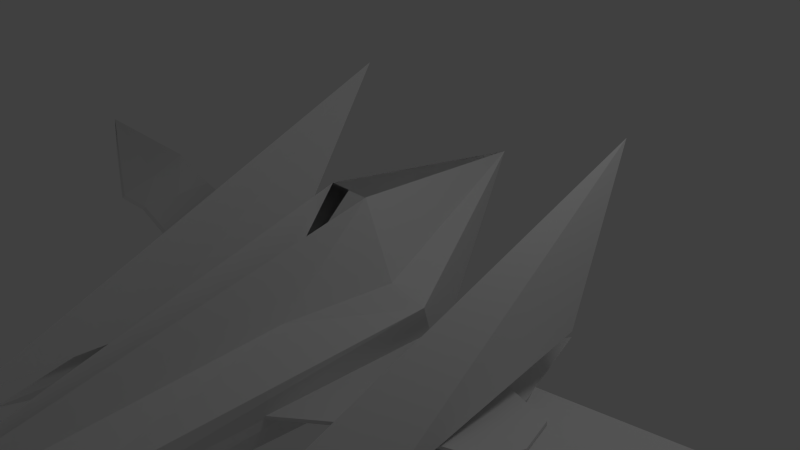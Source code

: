 # Source: arwing.blend  (saved by Blender 2.66.1; exported with 4.5.12 LTS)
import bpy
from mathutils import Matrix  # noqa: F401  (used for matrix-valued properties, if any)

bpy.ops.wm.read_factory_settings(use_empty=True)
scene = bpy.context.scene
scene.name = 'Scene'

# ---- collections
col_collection_1 = bpy.data.collections.new('Collection 1'); scene.collection.children.link(col_collection_1)

# ---- materials (node trees are filled in below, after node groups)
mat_material = bpy.data.materials.new('Material')
mat_material.alpha_threshold = 0.0
mat_material.use_transparent_shadow = False
mat_material.roughness = 0.5
mat_material.line_color = (0.0, 0.0, 0.0, 1.0)

# ---- material node trees

# ---- world
world_world = bpy.data.worlds.new('World'); scene.world = world_world
world_world.color = (0.05088, 0.05088, 0.05088)
world_world.use_sun_shadow = False
world_world.sun_shadow_jitter_overblur = 0.0
world_world.cycles.sampling_method = 'MANUAL'
world_world.cycles.sample_map_resolution = 256

# ---- cameras
cam_camera = bpy.data.cameras.new('Camera')
cam_camera.clip_end = 100.0
cam_camera.lens = 35.0
cam_camera.sensor_width = 32.0
cam_camera.sensor_height = 18.0
cam_camera.ortho_scale = 7.314
cam_camera.dof.focus_distance = 0.0
cam_camera.dof.aperture_fstop = 128.0

# ---- lights
light_lamp = bpy.data.lights.new('Lamp', 'POINT')
light_lamp.transmission_factor = 0.0
light_lamp.cutoff_distance = 30.0
light_lamp.energy = 100.0
light_lamp.shadow_buffer_clip_start = 1.001
light_lamp.shadow_soft_size = 1.0
light_lamp.shadow_maximum_resolution = 0.006
light_lamp.use_absolute_resolution = True
light_lamp.cycles.use_multiple_importance_sampling = False

# ---- meshes
me_cube_002 = bpy.data.meshes.new('Cube.002')
me_cube_002.from_pydata([(2.585, 0.7758, 2.239), (2.265, 2.002, 4.219), (2.564, -2.192, 1.684), (2.063, -4.617, 1.582), (1.384, -0.2656, 2.239), (1.723, -2.441, 1.703), (2.564, -1.921, 1.442), (1.992, -4.346, 1.34), (1.723, -2.17, 1.461), (1.992, -2.008, 0.7524), (2.577, 0.001226, 1.658), (1.384, -0.2633, 1.673), (1.992, 1.659, 1.466)], [], [(1, 3, 2), (0, 1, 2), (1, 4, 5, 3), (9, 7, 8), (6, 7, 9), (5, 2, 3), (8, 7, 6), (4, 1, 0), (4, 0, 2, 5), (6, 10, 11, 8), (10, 6, 9, 12), (10, 12, 11), (11, 12, 9, 8)])
_uv = me_cube_002.uv_layers.new(name='UVMap')
_uv.uv.foreach_set('vector', [0.0, 0.0, 0.0, 0.0, 0.0, 0.0, 0.0, 0.0, 0.0, 0.0, 0.0, 0.0, 0.0, 0.0, 0.0, 0.0, 0.0, 0.0, 0.0, 0.0, 0.0, 0.0, 0.0, 0.0, 0.0, 0.0, 0.0, 0.0, 0.0, 0.0, 0.0, 0.0, 0.0, 0.0, 0.0, 0.0, 0.0, 0.0, 0.0, 0.0, 0.0, 0.0, 0.0, 0.0, 0.0, 0.0, 0.0, 0.0, 0.0, 0.0, 0.0, 0.0, 0.0, 0.0, 0.0, 0.0, 0.0, 0.0, 0.0, 0.0, 0.0, 0.0, 0.0, 0.0, 0.0, 0.0, 0.0, 0.0, 0.0, 0.0, 0.0, 0.0, 0.0, 0.0, 0.0, 0.0, 0.0, 0.0, 0.0, 0.0, 0.0, 0.0, 0.0, 0.0, 0.0, 0.0, 0.0, 0.0])
me_cube_002.materials.append(mat_material)
me_cube_002.use_remesh_preserve_volume = False
me_cube_002.use_remesh_preserve_attributes = False
me_cube_002.use_mirror_vertex_groups = False
me_cube_002.update()
me_cube_001 = bpy.data.meshes.new('Cube.001')
me_cube_001.from_pydata([(3.022, -1.027, -0.8141), (5.03, -0.6181, -0.8141), (9.434, 1.085, -0.8141), (5.702, -0.6373, -0.8141), (2.557, 0.1743, -0.8141), (6.13, 0.7376, -0.5827), (5.148, 0.6648, -0.8141), (3.022, -1.027, -0.8776), (5.03, -0.6181, -0.8776), (9.434, 1.085, -0.8776), (5.702, -0.6373, -0.8776), (2.557, 0.1743, -0.8776), (6.13, 0.7376, -1.054), (5.148, 0.6648, -0.8776), (3.022, -1.076, -0.8481), (5.03, -0.6675, -0.8481), (5.702, -0.6868, -0.8481), (9.434, 1.085, -0.8481), (6.13, 0.7376, -0.8481), (2.557, 0.1743, -0.8481), (5.148, 0.6648, -0.8481), (5.03, -0.6181, -0.8141), (3.022, -1.027, -0.8141), (5.702, -0.6373, -0.8141), (7.568, 0.2238, -0.8141), (2.785, -0.4151, -0.8141), (5.09, 0.03537, -0.8141), (5.92, 0.06304, -0.7315), (2.785, -0.4151, -0.8776), (5.09, 0.03537, -0.8776), (5.92, 0.06304, -0.9725), (2.785, -0.4151, -0.8481), (7.568, 0.2238, -0.8776), (7.568, 0.1744, -0.8481)], [(2, 3), (30, 32), (24, 33), (32, 33)], [(26, 6, 4, 25), (27, 26, 1, 3), (29, 28, 11, 13), (30, 10, 8, 29), (12, 9, 32, 10, 30), (15, 14, 7, 8), (17, 33, 16, 10, 32, 9), (33, 9, 17), (31, 19, 11, 28), (16, 15, 8, 10), (20, 19, 4, 6), (18, 20, 6, 5), (21, 22, 14, 15), (33, 17, 2), (9, 12, 18, 17), (25, 4, 19, 31), (23, 21, 15, 16), (13, 11, 19, 20), (12, 13, 20, 18), (1, 26, 25, 0), (5, 6, 26, 27), (8, 7, 28, 29), (12, 30, 29, 13), (14, 31, 28, 7), (0, 25, 31, 14), (24, 27, 23), (27, 24, 2, 5), (17, 18, 5, 2), (2, 24, 23, 16, 33, 17)])
_uv = me_cube_001.uv_layers.new(name='UVMap')
_uv.uv.foreach_set('vector', [0.0, 0.0, 0.0, 0.0, 0.0, 0.0, 0.0, 0.0, 0.0, 0.0, 0.0, 0.0, 0.0, 0.0, 0.0, 0.0, 0.0, 0.0, 0.0, 0.0, 0.0, 0.0, 0.0, 0.0, 0.0, 0.0, 0.0, 0.0, 0.0, 0.0, 0.0, 0.0, 0.0, 0.0, 0.0, 0.0, 0.0, 0.0, 0.0, 0.0, 0.0, 0.0, 0.0, 0.0, 0.0, 0.0, 0.0, 0.0, 0.0, 0.0, 0.0, 0.0, 0.0, 0.0, 0.0, 0.0, 0.0, 0.0, 0.0, 0.0, 0.0, 0.0, 0.0, 0.0, 0.0, 0.0, 0.0, 0.0, 0.0, 0.0, 0.0, 0.0, 0.0, 0.0, 0.0, 0.0, 0.0, 0.0, 0.0, 0.0, 0.0, 0.0, 0.0, 0.0, 0.0, 0.0, 0.0, 0.0, 0.0, 0.0, 0.0, 0.0, 0.0, 0.0, 0.0, 0.0, 0.0, 0.0, 0.0, 0.0, 0.0, 0.0, 0.0, 0.0, 0.0, 0.0, 0.0, 0.0, 0.0, 0.0, 0.0, 0.0, 0.0, 0.0, 0.0, 0.0, 0.0, 0.0, 0.0, 0.0, 0.0, 0.0, 0.0, 0.0, 0.0, 0.0, 0.0, 0.0, 0.0, 0.0, 0.0, 0.0, 0.0, 0.0, 0.0, 0.0, 0.0, 0.0, 0.0, 0.0, 0.0, 0.0, 0.0, 0.0, 0.0, 0.0, 0.0, 0.0, 0.0, 0.0, 0.0, 0.0, 0.0, 0.0, 0.0, 0.0, 0.0, 0.0, 0.0, 0.0, 0.0, 0.0, 0.0, 0.0, 0.0, 0.0, 0.0, 0.0, 0.0, 0.0, 0.0, 0.0, 0.0, 0.0, 0.0, 0.0, 0.0, 0.0, 0.0, 0.0, 0.0, 0.0, 0.0, 0.0, 0.0, 0.0, 0.0, 0.0, 0.0, 0.0, 0.0, 0.0, 0.0, 0.0, 0.0, 0.0, 0.0, 0.0, 0.0, 0.0, 0.0, 0.0, 0.0, 0.0, 0.0, 0.0, 0.0, 0.0, 0.0, 0.0, 0.0, 0.0, 0.0, 0.0, 0.0, 0.0, 0.0, 0.0, 0.0, 0.0, 0.0, 0.0, 0.0, 0.0, 0.0, 0.0, 0.0, 0.0, 0.0, 0.0, 0.0, 0.0, 0.0, 0.0, 0.0, 0.0])
me_cube_001.materials.append(mat_material)
me_cube_001.use_remesh_preserve_volume = False
me_cube_001.use_remesh_preserve_attributes = False
me_cube_001.use_mirror_vertex_groups = False
me_cube_001.update()
me_cube = bpy.data.meshes.new('Cube')
me_cube.from_pydata([(0.0, -7.092, -0.6789), (0.0, 0.5278, -1.619), (1.189, -0.2656, -0.1679), (0.0, 2.528, 0.7149), (0.562, -4.716, -0.7506), (0.7417, -0.3668, 0.02723), (0.0, -1.68, -0.1679), (0.2989, -1.68, -0.1679), (0.9092, 0.2542, -1.292), (0.3059, -0.3668, 1.019), (0.0, -0.3668, 1.019), (0.0, -4.716, -1.473), (0.0, 2.528, 0.7149), (0.5083, -4.716, -1.314), (0.0, 2.528, 0.7149), (0.7922, -2.361, -0.8811), (0.5352, -4.716, -1.032), (0.5203, -1.023, -0.07031), (1.049, -0.005691, -0.7298), (1.771, -1.701, -0.8054), (2.028, -0.005691, -0.8054), (3.073, -1.165, -0.8054), (3.073, -0.2673, -0.8054), (3.2, -0.7687, -0.8054), (0.9207, -1.183, -0.8054), (0.9207, -1.183, -0.7826), (0.7922, -2.361, -0.8316), (1.049, -0.005691, -0.6803), (1.771, -1.701, -0.7559), (2.028, -0.005691, -0.7559), (3.073, -1.165, -0.7559), (3.073, -0.2673, -0.7559), (3.2, -0.7687, -0.7559), (0.9207, -1.183, -0.7559), (1.9, -0.8533, -0.7559), (1.049, -0.005691, -0.7069), (1.771, -1.701, -0.7826), (3.073, -1.165, -0.7826), (3.2, -0.7687, -0.7826), (2.028, -0.005691, -0.7826), (0.7922, -2.361, -0.8583), (3.073, -0.2673, -0.7826), (0.0, -1.68, -0.1679), (0.2989, -1.68, -0.1679), (0.3059, -0.3668, 1.019), (0.0, -0.3668, 1.019), (0.0, -1.023, 0.4257)], [(3, 8)], [(11, 1, 8, 13), (10, 12, 9), (3, 9, 5), (13, 16, 4, 0, 11), (2, 17, 7), (5, 2, 3), (14, 8, 1), (7, 9, 44, 43), (7, 17, 5, 9), (14, 10, 9), (0, 4, 7), (2, 7, 4), (8, 18, 24, 15, 16, 13), (17, 2, 5), (18, 2, 4, 16, 15, 24), (14, 2, 8), (25, 35, 27, 33), (18, 24, 15, 19, 21, 23, 22, 20), (26, 33, 27, 29, 34, 28), (28, 34, 29, 31, 32, 30), (37, 36, 28, 30), (38, 37, 30, 32), (35, 39, 29, 27), (25, 40, 15, 24), (36, 40, 26, 28), (38, 41, 22, 23), (24, 18, 35, 25), (39, 41, 31, 29), (21, 19, 36, 37), (23, 21, 37, 38), (18, 20, 39, 35), (33, 26, 40, 25), (19, 15, 40, 36), (32, 31, 41, 38), (20, 22, 41, 39), (7, 0, 6, 10, 9), (0, 7, 6), (43, 44, 45, 46, 42), (9, 10, 45, 44), (6, 7, 43, 42), (10, 6, 42, 46, 45)])
_uv = me_cube.uv_layers.new(name='UVMap')
_uv.uv.foreach_set('vector', [0.0, 0.0, 0.0, 0.0, 0.0, 0.0, 0.0, 0.0, 0.0, 0.0, 0.0, 0.0, 0.0, 0.0, 0.0, 0.0, 0.0, 0.0, 0.0, 0.0, 0.0, 0.0, 0.0, 0.0, 0.0, 0.0, 0.0, 0.0, 0.0, 0.0, 0.0, 0.0, 0.0, 0.0, 0.0, 0.0, 0.0, 0.0, 0.0, 0.0, 0.0, 0.0, 0.0, 0.0, 0.0, 0.0, 0.0, 0.0, 0.0, 0.0, 0.0, 0.0, 0.0, 0.0, 0.0, 0.0, 0.0, 0.0, 0.0, 0.0, 0.0, 0.0, 0.0, 0.0, 0.0, 0.0, 0.0, 0.0, 0.0, 0.0, 0.0, 0.0, 0.0, 0.0, 0.0, 0.0, 0.0, 0.0, 0.0, 0.0, 0.0, 0.0, 0.0, 0.0, 0.0, 0.0, 0.0, 0.0, 0.0, 0.0, 0.0, 0.0, 0.0, 0.0, 0.0, 0.0, 0.0, 0.0, 0.0, 0.0, 0.0, 0.0, 0.0, 0.0, 0.0, 0.0, 0.0, 0.0, 0.0, 0.0, 0.0, 0.0, 0.0, 0.0, 0.0, 0.0, 0.0, 0.0, 0.0, 0.0, 0.0, 0.0, 0.0, 0.0, 0.0, 0.0, 0.0, 0.0, 0.0, 0.0, 0.0, 0.0, 0.0, 0.0, 0.0, 0.0, 0.0, 0.0, 0.0, 0.0, 0.0, 0.0, 0.0, 0.0, 0.0, 0.0, 0.0, 0.0, 0.0, 0.0, 0.0, 0.0, 0.0, 0.0, 0.0, 0.0, 0.0, 0.0, 0.0, 0.0, 0.0, 0.0, 0.0, 0.0, 0.0, 0.0, 0.0, 0.0, 0.0, 0.0, 0.0, 0.0, 0.0, 0.0, 0.0, 0.0, 0.0, 0.0, 0.0, 0.0, 0.0, 0.0, 0.0, 0.0, 0.0, 0.0, 0.0, 0.0, 0.0, 0.0, 0.0, 0.0, 0.0, 0.0, 0.0, 0.0, 0.0, 0.0, 0.0, 0.0, 0.0, 0.0, 0.0, 0.0, 0.0, 0.0, 0.0, 0.0, 0.0, 0.0, 0.0, 0.0, 0.0, 0.0, 0.0, 0.0, 0.0, 0.0, 0.0, 0.0, 0.0, 0.0, 0.0, 0.0, 0.0, 0.0, 0.0, 0.0, 0.0, 0.0, 0.0, 0.0, 0.0, 0.0, 0.0, 0.0, 0.0, 0.0, 0.0, 0.0, 0.0, 0.0, 0.0, 0.0, 0.0, 0.0, 0.0, 0.0, 0.0, 0.0, 0.0, 0.0, 0.0, 0.0, 0.0, 0.0, 0.0, 0.0, 0.0, 0.0, 0.0, 0.0, 0.0, 0.0, 0.0, 0.0, 0.0, 0.0, 0.0, 0.0, 0.0, 0.0, 0.0, 0.0, 0.0, 0.0, 0.0, 0.0, 0.0, 0.0, 0.0, 0.0, 0.0, 0.0, 0.0, 0.0, 0.0, 0.0, 0.0, 0.0, 0.0, 0.0, 0.0, 0.0, 0.0, 0.0, 0.0, 0.0, 0.0, 0.0, 0.0, 0.0, 0.0, 0.0, 0.0, 0.0, 0.0, 0.0, 0.0, 0.0, 0.0, 0.0, 0.0, 0.0, 0.0, 0.0, 0.0, 0.0, 0.0, 0.0, 0.0, 0.0, 0.0, 0.0, 0.0, 0.0, 0.0, 0.0, 0.0, 0.0, 0.0, 0.0, 0.0, 0.0, 0.0, 0.0, 0.0, 0.0])
me_cube.materials.append(mat_material)
me_cube.use_remesh_preserve_volume = False
me_cube.use_remesh_preserve_attributes = False
me_cube.use_mirror_vertex_groups = False
me_cube.update()

# ---- objects
ob_cube_002 = bpy.data.objects.new('Cube.002', me_cube_002)
ob_cube_001 = bpy.data.objects.new('Cube.001', me_cube_001)
ob_cube = bpy.data.objects.new('Cube', me_cube)
ob_lamp = bpy.data.objects.new('Lamp', light_lamp)
ob_camera = bpy.data.objects.new('Camera', cam_camera)

# ---- transforms, parenting, visibility, modifiers, constraints
ob_cube_002.location = (0.0, 0.0, -2.557)
ob_cube_002.lock_rotations_4d = False
ob_cube_002.empty_display_type = 'ARROWS'
ob_cube_002.lineart.crease_threshold = 0.0
_m = ob_cube_002.modifiers.new('Mirror', 'MIRROR')
_m.use_clip = True
ob_cube_001.location = (0.0, 0.0, 0.0)
ob_cube_001.lock_rotations_4d = False
ob_cube_001.empty_display_type = 'ARROWS'
ob_cube_001.lineart.crease_threshold = 0.0
_m = ob_cube_001.modifiers.new('Mirror', 'MIRROR')
_m.use_clip = True
ob_cube.location = (0.0, 0.0, 0.0)
ob_cube.lock_rotations_4d = False
ob_cube.empty_display_type = 'ARROWS'
ob_cube.lineart.crease_threshold = 0.0
_m = ob_cube.modifiers.new('Mirror', 'MIRROR')
_m.use_clip = True
ob_lamp.location = (4.076, 1.005, 5.904)
ob_lamp.rotation_euler = (0.6503, 0.05522, 1.866)
ob_lamp.lock_rotations_4d = False
ob_lamp.empty_display_type = 'ARROWS'
ob_lamp.color = (0.0, 0.0, 0.0, 0.0)
ob_lamp.lineart.crease_threshold = 0.0
ob_camera.location = (7.481, -6.508, 5.344)
ob_camera.rotation_euler = (1.109, 0.01082, 0.8149)
ob_camera.lock_rotations_4d = False
ob_camera.empty_display_type = 'ARROWS'
ob_camera.color = (0.0, 0.0, 0.0, 0.0)
ob_camera.display_type = 'WIRE'
ob_camera.lineart.crease_threshold = 0.0

# ---- collection membership
col_collection_1.objects.link(ob_cube_002)
col_collection_1.objects.link(ob_cube_001)
col_collection_1.objects.link(ob_cube)
col_collection_1.objects.link(ob_lamp)
col_collection_1.objects.link(ob_camera)

# ---- scene / render settings (as saved in the file)
scene.camera = ob_camera
scene.frame_start = 1; scene.frame_end = 250; scene.frame_set(24)
scene.render.engine = 'BLENDER_EEVEE_NEXT'
scene.render.image_settings.color_mode = 'RGB'
scene.render.image_settings.compression = 90
scene.render.resolution_percentage = 50
scene.render.dither_intensity = 0.0
scene.render.bake_margin = 2
scene.render.bake_bias = 0.0
scene.cycles.use_denoising = False
scene.cycles.samples = 10
scene.cycles.sampling_pattern = 'TABULATED_SOBOL'
scene.cycles.light_sampling_threshold = 0.0
scene.cycles.use_adaptive_sampling = False
scene.cycles.use_light_tree = False
scene.cycles.blur_glossy = 0.0
scene.cycles.volume_bounces = 1
scene.cycles.pixel_filter_type = 'GAUSSIAN'
scene.cycles.sample_clamp_indirect = 0.0
scene.view_settings.view_transform = 'Standard'
bpy.context.view_layer.update()
